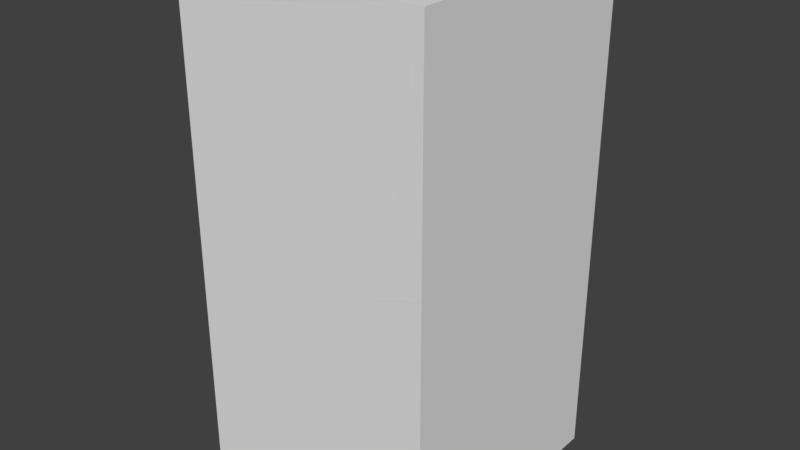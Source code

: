 # Source: Mattone.blend  (saved by Blender 2.79.0; exported with 4.5.12 LTS)
import bpy
from mathutils import Matrix  # noqa: F401  (used for matrix-valued properties, if any)

bpy.ops.wm.read_factory_settings(use_empty=True)
scene = bpy.context.scene
scene.name = 'Scene'

# ---- collections
col_collection_1 = bpy.data.collections.new('Collection 1'); scene.collection.children.link(col_collection_1)

# ---- materials (node trees are filled in below, after node groups)
mat_material = bpy.data.materials.new('Material')
mat_material.alpha_threshold = 0.0
mat_material.use_transparent_shadow = False
mat_material.roughness = 0.5
mat_material.line_color = (0.0, 0.0, 0.0, 1.0)
mat_cube_inner = bpy.data.materials.new('Cube_Inner')
mat_cube_inner.alpha_threshold = 0.0
mat_cube_inner.use_transparent_shadow = False
mat_cube_inner.roughness = 0.5

# ---- material node trees

# ---- world
world_world = bpy.data.worlds.new('World'); scene.world = world_world
world_world.color = (0.05088, 0.05088, 0.05088)
world_world.use_sun_shadow = False
world_world.sun_shadow_jitter_overblur = 0.0
world_world.cycles.sampling_method = 'MANUAL'

# ---- meshes
me_cube_shard_014 = bpy.data.meshes.new('Cube_shard.014')
me_cube_shard_014.from_pydata([(0.5978, 0.2637, -0.2906), (0.6261, 0.03015, 0.2263), (0.6391, -0.6253, 0.141), (0.6204, -0.6253, -0.2906), (0.5094, 0.4041, -0.2906), (0.5757, 0.07559, 0.3208), (0.4694, -0.6253, 0.4446), (-0.4847, 0.869, 0.1859), (0.5486, 0.072, 0.3689), (-0.4847, 1.089, -0.2906), (0.4693, -0.6253, 0.4449), (-0.4847, -0.6253, 0.3632), (-0.4847, -0.6253, -0.2906)], [], [(0, 1, 2, 3), (4, 5, 1, 0), (2, 1, 6), (7, 8, 5, 4, 9), (6, 1, 5, 8, 10), (10, 8, 7, 11), (3, 12, 9, 4, 0), (11, 12, 3, 2, 6, 10), (12, 11, 7, 9)])
me_cube_shard_014.polygons.foreach_set('material_index', [1, 1, 1, 1, 1, 1, 0, 0, 0])
_uv = me_cube_shard_014.uv_layers.new(name='UVMap')
_uv.uv.foreach_set('vector', [0.0001373, 0.1572, 0.07111, 0.0, 0.2703, 0.02571, 0.2703, 0.1569, 0.5666, 0.1579, 0.5666, 0.3696, 0.5357, 0.3524, 0.5215, 0.1805, 0.7346, 0.1058, 0.5353, 0.08124, 0.7346, 0.0001239, 0.5176, 0.596, 0.5176, 0.9962, 0.5012, 1.0, 0.3156, 0.8981, 0.3701, 0.5354, 0.7346, 0.0001239, 0.5353, 0.08124, 0.5215, 0.04872, 0.5226, 0.03194, 0.7346, 4.577e-05, 0.8163, 0.4603, 0.7921, 0.2472, 1.107, 0.0002391, 1.107, 0.4573, 0.0, 0.0, 0.0, 0.0, 0.0, 0.0, 0.0, 0.0, 0.0, 0.0, 0.0, 0.0, 0.0, 0.0, 0.0, 0.0, 0.0, 0.0, 0.0, 0.0, 0.0, 0.0, 0.0, 0.0, 0.0, 0.0, 0.0, 0.0, 0.0, 0.0])
me_cube_shard_014.materials.append(mat_material)
me_cube_shard_014.materials.append(mat_cube_inner)
me_cube_shard_014.use_remesh_preserve_volume = False
me_cube_shard_014.use_remesh_preserve_attributes = False
me_cube_shard_014.use_mirror_vertex_groups = False
me_cube_shard_014.update()
me_cube_shard_013 = bpy.data.meshes.new('Cube_shard.013')
me_cube_shard_013.from_pydata([(0.5935, -0.5176, -0.3789), (0.4673, -0.5878, -0.4065), (0.2476, -0.4866, -0.5449), (0.1663, 0.2479, -0.8783), (0.5935, 0.2479, -0.6888), (0.3048, -0.3258, 0.689), (0.4654, -0.588, -0.4042), (0.5935, -0.1848, 0.689), (0.1294, -0.4784, -0.473), (-0.9701, 0.006667, -0.0193), (-1.225, 0.2479, 0.01834), (0.2817, -0.3174, 0.689), (-0.4216, 0.2479, 0.689), (0.5935, 0.2479, 0.689)], [], [(0, 1, 2, 3, 4), (5, 6, 1, 0, 7), (6, 8, 2, 1), (3, 2, 8, 9, 10), (11, 9, 8, 6, 5), (9, 11, 12, 10), (13, 12, 11, 5, 7), (4, 13, 7, 0), (13, 4, 3, 10, 12)])
me_cube_shard_013.polygons.foreach_set('material_index', [1, 1, 1, 1, 1, 1, 0, 0, 0])
_uv = me_cube_shard_013.uv_layers.new(name='UVMap')
_uv.uv.foreach_set('vector', [0.1407, 0.2734, 0.09913, 0.29, 0.02679, 0.2457, 3.645e-05, 0.0003343, 0.1407, 0.02198, 0.783, 0.8857, 0.4374, 0.8768, 0.4366, 0.8762, 0.4454, 0.8323, 0.783, 0.7878, 0.02951, 0.9022, 0.02951, 1.012, 0.0, 0.9816, 0.02868, 0.9018, 0.9668, 0.5042, 0.7223, 0.47, 0.7251, 0.4279, 0.8865, 0.07176, 0.9668, 0.0002964, 1.175, 1.135, 0.746, 1.004, 1.073, 0.7894, 1.183, 0.7875, 1.183, 1.133, 0.6021, 0.6312, 0.6021, 1.08, 0.4371, 0.8604, 0.5266, 0.5546, 0.0, 0.0, 0.0, 0.0, 0.0, 0.0, 0.0, 0.0, 0.0, 0.0, 0.0, 0.0, 0.0, 0.0, 0.0, 0.0, 0.0, 0.0, 0.0, 0.0, 0.0, 0.0, 0.0, 0.0, 0.0, 0.0, 0.0, 0.0])
me_cube_shard_013.materials.append(mat_material)
me_cube_shard_013.materials.append(mat_cube_inner)
me_cube_shard_013.use_remesh_preserve_volume = False
me_cube_shard_013.use_remesh_preserve_attributes = False
me_cube_shard_013.use_mirror_vertex_groups = False
me_cube_shard_013.update()
me_cube_shard_012 = bpy.data.meshes.new('Cube_shard.012')
me_cube_shard_012.from_pydata([(0.3278, -0.5488, 0.07706), (-0.5613, -0.5128, 0.05543), (-0.5896, -0.2793, -0.4614), (0.3278, -0.3063, -0.4614), (0.3278, -0.2338, 0.7715), (-0.06356, -0.1984, 0.8052), (-0.6117, -0.4674, 0.1499), (-0.6781, -0.1389, -0.4614), (0.3278, 0.1959, 0.7024), (0.01559, -0.07669, 0.7776), (-0.1059, 0.6061, -0.4614), (0.3278, 0.8317, -0.3198), (0.206, 0.8317, -0.4614), (0.3278, 0.8317, -0.4614)], [], [(0, 1, 2, 3), (4, 5, 6, 1, 0), (2, 1, 6, 7), (8, 9, 5, 4), (7, 6, 5, 9, 10), (9, 8, 11, 12, 10), (13, 3, 2, 7, 10, 12), (11, 13, 12), (13, 11, 8, 4, 0, 3)])
me_cube_shard_012.polygons.foreach_set('material_index', [1, 1, 1, 1, 1, 1, 0, 0, 0])
_uv = me_cube_shard_012.uv_layers.new(name='UVMap')
_uv.uv.foreach_set('vector', [8.902e-06, 0.3084, 0.007919, 0.01173, 0.1969, 2.266e-05, 0.1969, 0.306, 1.154, 0.2558, 1.023, 0.2709, 0.8402, 0.03494, 0.857, 0.0, 1.154, 0.00162, 0.3139, 0.7446, 0.3294, 0.5559, 0.3633, 0.537, 0.3633, 0.7694, 0.7741, 0.4538, 0.6695, 0.3601, 0.643, 0.3186, 0.7741, 0.3087, 5.434e-06, 0.9325, 0.003328, 0.7002, 0.2534, 0.537, 0.2957, 0.5623, 0.2957, 1.036, 0.8522, 1.0, 0.7237, 0.9433, 0.6834, 0.5441, 0.7268, 0.4994, 0.8522, 0.5267, 0.0, 0.0, 0.0, 0.0, 0.0, 0.0, 0.0, 0.0, 0.0, 0.0, 0.0, 0.0, 0.0, 0.0, 0.0, 0.0, 0.0, 0.0, 0.0, 0.0, 0.0, 0.0, 0.0, 0.0, 0.0, 0.0, 0.0, 0.0, 0.0, 0.0])
me_cube_shard_012.materials.append(mat_material)
me_cube_shard_012.materials.append(mat_cube_inner)
me_cube_shard_012.use_remesh_preserve_volume = False
me_cube_shard_012.use_remesh_preserve_attributes = False
me_cube_shard_012.use_mirror_vertex_groups = False
me_cube_shard_012.update()
me_cube_shard_011 = bpy.data.meshes.new('Cube_shard.011')
me_cube_shard_011.from_pydata([(0.8041, 0.274, -0.07137), (0.6358, 0.3005, 0.5844), (0.7317, -0.3264, 0.5844), (0.9691, -0.3264, -0.3633), (-0.6358, 0.6642, -0.3072), (-0.6358, -0.3264, -0.8758), (-0.6358, 0.6596, -0.1423), (0.635, 0.3007, 0.5844), (-0.6358, 0.1969, 0.5844), (-0.6358, -0.3264, 0.5844)], [], [(0, 1, 2, 3), (4, 0, 3, 5), (1, 0, 4, 6, 7), (7, 6, 8), (8, 9, 2, 1, 7), (5, 9, 8, 6, 4), (2, 9, 5, 3)])
me_cube_shard_011.polygons.foreach_set('material_index', [1, 1, 1, 1, 0, 0, 0])
_uv = me_cube_shard_011.uv_layers.new(name='UVMap')
_uv.uv.foreach_set('vector', [0.007546, 0.1909, 4.332e-06, 0.0002862, 0.1785, 0.00685, 0.1785, 0.282, 8.7e-05, 0.878, 0.1253, 0.4716, 0.318, 0.4523, 0.318, 0.9267, 0.4118, 0.493, 0.6017, 0.4748, 0.6017, 0.9001, 0.5559, 0.8925, 0.4118, 0.4933, 0.7711, 0.7019, 1.13, 0.475, 1.13, 0.7175, 0.0, 0.0, 0.0, 0.0, 0.0, 0.0, 0.0, 0.0, 0.0, 0.0, 0.0, 0.0, 0.0, 0.0, 0.0, 0.0, 0.0, 0.0, 0.0, 0.0, 0.0, 0.0, 0.0, 0.0, 0.0, 0.0, 0.0, 0.0])
me_cube_shard_011.materials.append(mat_material)
me_cube_shard_011.materials.append(mat_cube_inner)
me_cube_shard_011.use_remesh_preserve_volume = False
me_cube_shard_011.use_remesh_preserve_attributes = False
me_cube_shard_011.use_mirror_vertex_groups = False
me_cube_shard_011.update()
me_cube_shard_010 = bpy.data.meshes.new('Cube_shard.010')
me_cube_shard_010.from_pydata([(-0.5109, 0.01207, 0.5251), (-0.3426, -0.01442, -0.1307), (-0.1776, -0.6148, -0.4225), (-0.415, -0.6148, 0.5251), (-0.07124, 0.8115, 0.5251), (0.08939, 0.5493, -0.568), (0.09133, 0.5495, -0.5704), (0.2175, 0.07207, -0.7964), (0.2175, -0.6148, -0.9016), (0.2175, 0.6197, -0.5428), (0.2175, 0.9525, 0.5251), (0.2175, -0.6148, 0.5251)], [], [(0, 1, 2, 3), (4, 5, 1, 0), (5, 6, 7, 8, 2, 1), (9, 6, 5, 4, 10), (7, 6, 9), (3, 11, 10, 4, 0), (8, 11, 3, 2), (10, 11, 8, 7, 9)])
me_cube_shard_010.polygons.foreach_set('material_index', [1, 1, 1, 1, 1, 0, 0, 0])
_uv = me_cube_shard_010.uv_layers.new(name='UVMap')
_uv.uv.foreach_set('vector', [0.4939, 0.3459, 0.5031, 0.1119, 0.7129, 0.0001861, 0.7129, 0.3378, 0.625, 0.5426, 0.625, 0.9351, 0.3636, 0.8134, 0.3125, 0.5849, 1.025, 0.0, 1.026, 0.0004206, 1.026, 0.1881, 0.9386, 0.4119, 0.749, 0.3113, 0.746, 0.07365, 0.602, 0.6029, 0.5921, 0.553, 0.593, 0.5524, 0.9853, 0.5423, 0.9853, 0.6534, 0.7897, 0.7027, 0.746, 0.5201, 0.7897, 0.4941, 0.0, 0.0, 0.0, 0.0, 0.0, 0.0, 0.0, 0.0, 0.0, 0.0, 0.0, 0.0, 0.0, 0.0, 0.0, 0.0, 0.0, 0.0, 0.0, 0.0, 0.0, 0.0, 0.0, 0.0, 0.0, 0.0, 0.0, 0.0])
me_cube_shard_010.materials.append(mat_material)
me_cube_shard_010.materials.append(mat_cube_inner)
me_cube_shard_010.use_remesh_preserve_volume = False
me_cube_shard_010.use_remesh_preserve_attributes = False
me_cube_shard_010.use_mirror_vertex_groups = False
me_cube_shard_010.update()
me_cube_shard_009 = bpy.data.meshes.new('Cube_shard.009')
me_cube_shard_009.from_pydata([(0.9529, 0.4869, 0.09626), (1.034, -0.2475, 0.4296), (0.4474, -0.7454, -0.4996), (0.3653, -0.4152, -0.7315), (0.412, -0.1193, -0.7228), (0.5469, 0.4869, -0.6344), (-0.4385, 0.4869, 0.9929), (-0.1835, 0.2457, 0.9553), (0.9159, -0.2394, 0.5015), (-0.6199, -0.7816, -0.1136), (-0.6199, -0.4375, 0.7085), (-0.6199, 0.3177, -0.9771), (-0.2977, 0.4869, -0.9004), (-0.6199, 0.4869, -0.9786), (-0.6199, 0.4869, 0.9827), (-0.6199, -0.1621, 0.8427)], [], [(0, 1, 2, 3, 4, 5), (6, 7, 8, 1, 0), (9, 2, 1, 8, 10), (11, 3, 2, 9), (12, 4, 3, 11, 13), (5, 4, 12), (7, 6, 14, 15), (10, 8, 7, 15), (14, 13, 11, 9, 10, 15), (13, 14, 6, 0, 5, 12)])
me_cube_shard_009.polygons.foreach_set('material_index', [1, 1, 1, 1, 1, 1, 1, 1, 0, 0])
_uv = me_cube_shard_009.uv_layers.new(name='UVMap')
_uv.uv.foreach_set('vector', [0.0802, 2.125e-06, 0.2668, 0.001562, 0.2668, 0.2793, 0.1739, 0.2983, 0.1144, 0.2634, 0.0001885, 0.175, 0.5471, 0.3811, 0.4864, 0.3271, 0.3643, 0.05772, 0.3623, 0.02588, 0.5471, 3.521e-05, 0.4226, 0.825, 0.3623, 0.5706, 0.6133, 0.4516, 0.6272, 0.4803, 0.6272, 0.84, 0.8813, 1.072, 0.6468, 0.9042, 0.6272, 0.8114, 0.8813, 0.75, 2.408e-05, 0.7032, 0.01462, 0.485, 0.07625, 0.454, 0.07625, 0.7423, 0.0447, 0.7651, 0.9796, 0.2041, 0.8397, 0.1684, 0.9796, 0.0002774, 0.8776, 0.8901, 0.7964, 0.8869, 0.7677, 0.8564, 0.8776, 0.7502, 0.4147, 0.4542, 0.4147, 0.8139, 0.2543, 0.5654, 0.3442, 0.4582, 0.0, 0.0, 0.0, 0.0, 0.0, 0.0, 0.0, 0.0, 0.0, 0.0, 0.0, 0.0, 0.0, 0.0, 0.0, 0.0, 0.0, 0.0, 0.0, 0.0, 0.0, 0.0, 0.0, 0.0])
me_cube_shard_009.materials.append(mat_material)
me_cube_shard_009.materials.append(mat_cube_inner)
me_cube_shard_009.use_remesh_preserve_volume = False
me_cube_shard_009.use_remesh_preserve_attributes = False
me_cube_shard_009.use_mirror_vertex_groups = False
me_cube_shard_009.update()
me_cube_shard_008 = bpy.data.meshes.new('Cube_shard.008')
me_cube_shard_008.from_pydata([(-0.5732, -0.3447, -0.4952), (0.6964, -0.7036, 0.2316), (-0.5732, -0.8073, 0.2316), (-0.5732, -0.3447, -0.4952), (0.6976, -0.7035, 0.2316), (-0.5732, 0.02035, -0.5893), (-0.1369, 0.4282, -0.4767), (1.115, 0.1041, 0.2316), (-0.3919, 0.6694, -0.4391), (-0.5732, 0.6694, -0.4493), (0.4117, 0.6694, 0.2316), (-0.5732, 0.6694, 0.2316)], [], [(0, 1, 2), (1, 0, 3, 4), (5, 6, 7, 4, 3), (8, 6, 5, 9), (6, 8, 10, 7), (10, 11, 2, 1, 4, 7), (9, 11, 10, 8), (2, 11, 9, 5, 3, 0)])
me_cube_shard_008.polygons.foreach_set('material_index', [1, 1, 1, 1, 1, 0, 0, 0])
_uv = me_cube_shard_008.uv_layers.new(name='UVMap')
_uv.uv.foreach_set('vector', [0.9476, 0.2757, 0.5409, 0.01818, 0.9476, 0.0003928, 0.5409, 0.01818, 0.9476, 0.2757, 0.9476, 0.2757, 0.5406, 0.0182, 0.1732, 1.048, 0.009114, 0.9441, 1.285e-05, 0.4731, 0.286, 0.5241, 0.286, 1.006, 0.303, 0.792, 0.4157, 0.7874, 0.4157, 0.9817, 0.2632, 0.8342, 0.714, 1.048, 0.6348, 1.128, 0.5408, 0.807, 0.714, 0.5765, 0.0, 0.0, 0.0, 0.0, 0.0, 0.0, 0.0, 0.0, 0.0, 0.0, 0.0, 0.0, 0.0, 0.0, 0.0, 0.0, 0.0, 0.0, 0.0, 0.0, 0.0, 0.0, 0.0, 0.0, 0.0, 0.0, 0.0, 0.0, 0.0, 0.0, 0.0, 0.0])
me_cube_shard_008.materials.append(mat_material)
me_cube_shard_008.materials.append(mat_cube_inner)
me_cube_shard_008.use_remesh_preserve_volume = False
me_cube_shard_008.use_remesh_preserve_attributes = False
me_cube_shard_008.use_mirror_vertex_groups = False
me_cube_shard_008.update()
me_cube_shard_007 = bpy.data.meshes.new('Cube_shard.007')
me_cube_shard_007.from_pydata([(-0.7092, -0.1273, -0.3739), (-0.4848, -0.3703, -0.5176), (-0.4619, -0.7071, -0.1644), (-0.6271, -0.4576, -0.142), (-0.5275, 0.7747, -0.2767), (-0.6624, 0.1686, -0.3651), (-0.04031, 0.04026, 0.7873), (-0.1216, 0.7747, 0.4539), (-0.08572, -0.2554, -0.7122), (-0.006574, -0.1336, -0.7397), (0.3057, -1.199, 0.2181), (0.3057, -0.2907, -0.7458), (0.3057, -0.5384, 0.6997), (0.1794, -0.06092, 0.9257), (0.3057, 0.139, -0.815), (0.3057, 0.7747, -0.6576), (0.3057, 0.009304, 0.9533), (0.3057, 0.7747, 0.6434)], [], [(0, 1, 2, 3), (4, 5, 0, 3, 6, 7), (8, 1, 0, 5, 9), (10, 2, 1, 8, 11), (12, 13, 6, 3, 2, 10), (14, 9, 5, 4, 15), (6, 13, 16, 17, 7), (11, 8, 9, 14), (16, 13, 12), (15, 17, 16, 12, 10, 11, 14), (17, 15, 4, 7)])
me_cube_shard_007.polygons.foreach_set('material_index', [1, 1, 1, 1, 1, 1, 1, 1, 1, 0, 0])
_uv = me_cube_shard_007.uv_layers.new(name='UVMap')
_uv.uv.foreach_set('vector', [0.0, 0.0, 0.09944, 0.02087, 0.09944, 0.1586, 0.02856, 0.1125, 0.4875, 0.4847, 0.6273, 0.3765, 0.7001, 0.3338, 0.8138, 0.357, 0.8138, 0.697, 0.5854, 0.6989, 0.9444, 0.9193, 0.8675, 0.8154, 0.9034, 0.7204, 0.9851, 0.6989, 0.9851, 0.9281, 0.9744, 1.072, 0.7564, 0.8986, 0.7499, 0.7611, 0.8632, 0.699, 0.9744, 0.6989, 0.7177, 0.000559, 0.8639, 0.0458, 0.8639, 0.1243, 0.5962, 0.3338, 0.5357, 0.2748, 0.4873, 0.0003578, 0.07874, 0.8624, 0.0, 0.7735, 0.08728, 0.5615, 0.2624, 0.5858, 0.2624, 0.8439, 0.8887, 0.04107, 0.9557, 0.0, 0.9941, 0.01543, 0.9941, 0.2481, 0.864, 0.2682, 0.9364, 0.3341, 0.9364, 0.4453, 0.8997, 0.4255, 0.8141, 0.3433, 0.8995, 0.3298, 0.8639, 0.3086, 0.8995, 0.1597, 0.0, 0.0, 0.0, 0.0, 0.0, 0.0, 0.0, 0.0, 0.0, 0.0, 0.0, 0.0, 0.0, 0.0, 0.0, 0.0, 0.0, 0.0, 0.0, 0.0, 0.0, 0.0])
me_cube_shard_007.materials.append(mat_material)
me_cube_shard_007.materials.append(mat_cube_inner)
me_cube_shard_007.use_remesh_preserve_volume = False
me_cube_shard_007.use_remesh_preserve_attributes = False
me_cube_shard_007.use_mirror_vertex_groups = False
me_cube_shard_007.update()
me_cube_shard_006 = bpy.data.meshes.new('Cube_shard.006')
me_cube_shard_006.from_pydata([(0.514, -0.6519, -0.6029), (0.5933, 0.04546, -0.6789), (0.7695, 0.2031, 0.1228), (0.7924, -0.1337, 0.476), (0.7407, -0.6519, 0.5702), (-0.44, 0.8425, -0.8619), (-0.44, -0.6519, -0.6846), (-0.44, 1.179, 0.021), (0.5451, 0.446, 0.2665), (0.6272, 0.1158, 0.4984), (-0.44, 0.07954, 0.8845), (-0.44, -0.6519, 0.9915)], [], [(0, 1, 2, 3, 4), (5, 1, 0, 6), (7, 8, 2, 1, 5), (8, 9, 3, 2), (4, 3, 9, 10, 11), (10, 9, 8, 7), (11, 6, 0, 4), (6, 11, 10, 7, 5)])
me_cube_shard_006.polygons.foreach_set('material_index', [1, 1, 1, 1, 1, 1, 0, 0])
_uv = me_cube_shard_006.uv_layers.new(name='UVMap')
_uv.uv.foreach_set('vector', [0.2997, 0.02562, 0.2997, 0.2033, 0.09054, 0.2258, 0.009674, 0.1331, 1.864e-05, 0.0002565, 0.6802, 0.8036, 0.4191, 0.5989, 0.4392, 0.4223, 0.6802, 0.4247, 0.6942, 0.8129, 0.6751, 0.4983, 0.7244, 0.4221, 0.9312, 0.4609, 0.9312, 0.7926, 0.0, 0.6285, 0.02551, 0.5281, 0.08884, 0.4869, 0.08884, 0.6099, 0.9117, 0.3159, 0.78, 0.3361, 0.7166, 0.295, 0.7258, 0.009331, 0.9117, 0.0002797, 0.953, 1.126, 0.6751, 1.059, 0.6965, 0.9576, 0.953, 0.7744, 0.0, 0.0, 0.0, 0.0, 0.0, 0.0, 0.0, 0.0, 0.0, 0.0, 0.0, 0.0, 0.0, 0.0, 0.0, 0.0, 0.0, 0.0])
me_cube_shard_006.materials.append(mat_material)
me_cube_shard_006.materials.append(mat_cube_inner)
me_cube_shard_006.use_remesh_preserve_volume = False
me_cube_shard_006.use_remesh_preserve_attributes = False
me_cube_shard_006.use_mirror_vertex_groups = False
me_cube_shard_006.update()
me_cube_shard_005 = bpy.data.meshes.new('Cube_shard.005')
me_cube_shard_005.from_pydata([(-0.4317, -0.3423, -0.7486), (-0.4446, 0.3132, -0.6633), (0.4445, 0.2772, -0.6417), (0.4445, -0.3423, -0.7227), (-0.6013, -0.3423, -0.445), (-0.495, 0.3586, -0.5689), (0.05316, 0.6276, 0.08642), (0.4445, 0.5922, 0.05277), (-0.6014, -0.3423, -0.4447), (-0.5221, 0.355, -0.5207), (-0.3459, 0.5126, 0.281), (-0.3231, 0.1758, 0.6342), (0.4445, -0.3163, 1.017), (-0.3747, -0.3423, 0.7284), (0.4445, -0.3423, 1.022)], [], [(0, 1, 2, 3), (4, 1, 0), (2, 1, 5, 6, 7), (5, 1, 4, 8, 9), (9, 10, 6, 5), (7, 6, 10, 11, 12), (13, 11, 10, 9, 8), (11, 13, 14, 12), (14, 3, 2, 7, 12), (3, 14, 13, 8, 4, 0)])
me_cube_shard_005.polygons.foreach_set('material_index', [1, 1, 1, 1, 1, 1, 1, 1, 0, 0])
_uv = me_cube_shard_005.uv_layers.new(name='UVMap')
_uv.uv.foreach_set('vector', [0.1997, 0.2659, 0.0, 0.269, 0.01095, 0.0003024, 0.1997, 0.001027, 1.052, 0.1051, 0.8536, 0.02444, 1.052, 3.725e-05, 0.2842, 0.7793, 0.01524, 0.7808, 0.0, 0.7491, 0.1658, 0.5352, 0.2842, 0.5489, 0.8399, 0.05678, 0.8536, 0.02444, 1.052, 0.1051, 1.052, 0.1052, 0.841, 0.07348, 0.6858, 0.5719, 0.9344, 0.5274, 0.9344, 0.666, 0.6761, 0.5855, 0.8396, 0.4004, 0.7204, 0.4003, 0.5989, 0.3337, 0.6059, 0.1863, 0.8396, 0.0002426, 0.599, 0.6711, 0.6105, 0.5116, 0.7076, 0.4004, 0.9587, 0.4274, 0.9587, 0.6406, 0.0, 0.7858, 0.1598, 0.7808, 0.1598, 1.044, 0.1518, 1.043, 0.0, 0.0, 0.0, 0.0, 0.0, 0.0, 0.0, 0.0, 0.0, 0.0, 0.0, 0.0, 0.0, 0.0, 0.0, 0.0, 0.0, 0.0, 0.0, 0.0, 0.0, 0.0])
me_cube_shard_005.materials.append(mat_material)
me_cube_shard_005.materials.append(mat_cube_inner)
me_cube_shard_005.use_remesh_preserve_volume = False
me_cube_shard_005.use_remesh_preserve_attributes = False
me_cube_shard_005.use_mirror_vertex_groups = False
me_cube_shard_005.update()
me_cube_shard_004 = bpy.data.meshes.new('Cube_shard.004')
me_cube_shard_004.from_pydata([(-0.7922, -0.004771, -0.227), (0.2412, -0.8018, -0.04392), (0.4174, -0.6442, 0.7578), (0.193, -0.4013, 0.9015), (-0.7922, 0.3316, 0.656), (-0.7922, 0.2156, -0.7034), (0.2019, -0.4697, -0.7034), (0.2683, -0.7982, -0.09208), (0.8165, -0.5293, 0.5632), (0.8956, -0.4075, 0.5356), (0.2397, -0.1054, 0.9102), (-0.4699, 0.5008, 0.7327), (-0.7922, 0.5008, 0.6545), (0.7742, 0.2753, -0.7034), (0.467, 0.5008, -0.7034), (-0.7922, 0.5008, -0.7034)], [], [(0, 1, 2, 3, 4), (1, 0, 5, 6, 7), (8, 2, 1, 7), (2, 8, 9, 10, 3), (10, 11, 12, 4, 3), (13, 9, 8, 7, 6), (10, 9, 13, 14, 11), (5, 15, 14, 13, 6), (12, 15, 5, 0, 4), (14, 15, 12, 11)])
me_cube_shard_004.polygons.foreach_set('material_index', [1, 1, 1, 1, 1, 1, 1, 0, 0, 0])
_uv = me_cube_shard_004.uv_layers.new(name='UVMap')
_uv.uv.foreach_set('vector', [0.2471, 0.01994, 0.2471, 0.3401, 0.04752, 0.3775, 0.0, 0.3039, 0.0184, 0.0003084, 0.744, 0.6726, 0.744, 0.9927, 0.626, 1.041, 0.5824, 0.7511, 0.7308, 0.6696, 0.5428, 0.6835, 0.5428, 0.7949, 0.343, 0.7591, 0.3351, 0.7482, 0.3351, 0.09715, 0.4014, 0.007598, 0.4364, 0.0, 0.4364, 0.1976, 0.366, 0.1791, 0.3505, 0.6019, 0.3351, 0.3716, 0.3822, 0.3063, 0.4155, 0.3304, 0.4155, 0.6346, 0.4461, 0.4579, 0.4461, 0.8028, 0.4153, 0.8212, 0.2331, 0.7024, 0.2307, 0.533, 0.7955, 0.3994, 0.6841, 0.2362, 0.9357, 0.0001905, 1.019, 0.04096, 1.019, 0.4575, 0.0, 0.0, 0.0, 0.0, 0.0, 0.0, 0.0, 0.0, 0.0, 0.0, 0.0, 0.0, 0.0, 0.0, 0.0, 0.0, 0.0, 0.0, 0.0, 0.0, 0.0, 0.0, 0.0, 0.0, 0.0, 0.0, 0.0, 0.0])
me_cube_shard_004.materials.append(mat_material)
me_cube_shard_004.materials.append(mat_cube_inner)
me_cube_shard_004.use_remesh_preserve_volume = False
me_cube_shard_004.use_remesh_preserve_attributes = False
me_cube_shard_004.use_mirror_vertex_groups = False
me_cube_shard_004.update()
me_cube_shard_003 = bpy.data.meshes.new('Cube_shard.003')
me_cube_shard_003.from_pydata([(-0.4283, -0.4033, 0.2088), (-0.4413, 0.2522, 0.2941), (-0.4695, 0.4857, -0.2228), (-0.447, -0.4033, -0.2228), (0.4479, 0.2162, 0.3157), (0.4479, -0.4033, 0.2347), (0.4479, 0.4587, -0.2228), (0.4479, -0.4033, -0.2228)], [], [(0, 1, 2, 3), (4, 1, 0, 5), (1, 4, 6, 2), (6, 7, 3, 2), (5, 7, 6, 4), (7, 5, 0, 3)])
me_cube_shard_003.polygons.foreach_set('material_index', [1, 1, 1, 0, 0, 0])
_uv = me_cube_shard_003.uv_layers.new(name='UVMap')
_uv.uv.foreach_set('vector', [0.3911, 0.5822, 0.1029, 0.6194, 0.0001987, 0.3919, 0.3911, 0.3923, 0.4197, 1.189, 0.4038, 0.7985, 0.6943, 0.8031, 0.6943, 1.188, 0.01044, 1.02, 1.174e-05, 0.6291, 0.2596, 0.6322, 0.2596, 1.036, 0.0, 0.0, 0.0, 0.0, 0.0, 0.0, 0.0, 0.0, 0.0, 0.0, 0.0, 0.0, 0.0, 0.0, 0.0, 0.0, 0.0, 0.0, 0.0, 0.0, 0.0, 0.0, 0.0, 0.0])
me_cube_shard_003.materials.append(mat_material)
me_cube_shard_003.materials.append(mat_cube_inner)
me_cube_shard_003.use_remesh_preserve_volume = False
me_cube_shard_003.use_remesh_preserve_attributes = False
me_cube_shard_003.use_mirror_vertex_groups = False
me_cube_shard_003.update()
me_cube_shard_002 = bpy.data.meshes.new('Cube_shard.002')
me_cube_shard_002.from_pydata([(-1.058, 0.2252, 0.4844), (-0.3479, -0.381, 0.6619), (-0.2131, 0.2252, 0.7503), (0.1865, -0.0003834, -0.9517), (0.3079, -0.6832, 0.2874), (-0.1207, 0.2252, -0.9517), (0.6201, -0.4106, 0.2121), (0.6201, 0.2252, 0.3695), (0.4983, 0.2252, -0.9517), (0.6201, 0.2252, -0.8101)], [], [(0, 1, 2), (3, 4, 1, 0, 5), (4, 6, 7, 2, 1), (4, 3, 8, 9, 6), (5, 8, 3), (7, 9, 8, 5, 0, 2), (9, 7, 6)])
me_cube_shard_002.polygons.foreach_set('material_index', [1, 1, 1, 1, 0, 0, 0])
_uv = me_cube_shard_002.uv_layers.new(name='UVMap')
_uv.uv.foreach_set('vector', [0.1881, 0.2741, 0.0, 0.04811, 0.1881, 7.927e-05, 0.7366, 0.5827, 0.416, 0.2821, 0.5579, 0.07411, 0.8425, 0.0001221, 0.8425, 0.5308, 0.416, 0.6809, 0.5025, 0.5833, 0.7042, 0.6035, 0.7042, 0.8871, 0.5119, 0.9137, 0.1571, 0.6358, 0.1571, 1.075, 0.04067, 1.101, 0.0003897, 1.059, 0.03779, 0.6885, 0.0, 0.0, 0.0, 0.0, 0.0, 0.0, 0.0, 0.0, 0.0, 0.0, 0.0, 0.0, 0.0, 0.0, 0.0, 0.0, 0.0, 0.0, 0.0, 0.0, 0.0, 0.0, 0.0, 0.0])
me_cube_shard_002.materials.append(mat_material)
me_cube_shard_002.materials.append(mat_cube_inner)
me_cube_shard_002.use_remesh_preserve_volume = False
me_cube_shard_002.use_remesh_preserve_attributes = False
me_cube_shard_002.use_mirror_vertex_groups = False
me_cube_shard_002.update()
me_cube_shard_001 = bpy.data.meshes.new('Cube_shard.001')
me_cube_shard_001.from_pydata([(0.6866, 0.2779, 0.6094), (0.8472, 0.01564, -0.4838), (0.5112, 0.1252, -0.5526), (-0.5883, 0.6103, -0.0989), (0.6636, 0.2862, 0.6094), (0.2469, -0.5216, 0.6094), (0.4152, -0.5481, -0.04639), (-1.025, -0.07289, -0.3457), (-1.025, -0.1579, -0.2822), (-1.025, 0.2025, -0.2115), (-1.025, -0.1625, -0.1173), (0.2462, -0.5214, 0.6094)], [], [(0, 1, 2, 3, 4), (5, 6, 1, 0), (7, 2, 1, 6, 8), (9, 3, 2, 7), (3, 9, 10, 11, 4), (8, 6, 5, 11, 10), (0, 4, 11, 5), (10, 9, 7, 8)])
me_cube_shard_001.polygons.foreach_set('material_index', [1, 1, 1, 1, 1, 1, 0, 0])
_uv = me_cube_shard_001.uv_layers.new(name='UVMap')
_uv.uv.foreach_set('vector', [0.4329, 0.00175, 0.4329, 0.3445, 0.3242, 0.3425, 0.0, 0.1299, 0.4256, 0.0001832, 0.703, 0.3058, 0.7477, 0.1062, 0.9759, 0.0, 0.9759, 0.3427, 0.6535, 1.069, 0.4329, 0.6523, 0.4395, 0.5439, 0.6841, 0.6036, 0.6841, 1.059, 0.8236, 1.01, 0.7058, 0.8696, 0.9159, 0.5439, 0.9159, 1.015, 0.4415, 0.09833, 0.5965, 0.0002249, 0.703, 0.04015, 0.703, 0.4951, 0.4329, 0.5432, 0.5147, 0.3448, 0.5147, 0.8006, 0.3111, 0.781, 0.3111, 0.7808, 0.4656, 0.3529, 0.0, 0.0, 0.0, 0.0, 0.0, 0.0, 0.0, 0.0, 0.0, 0.0, 0.0, 0.0, 0.0, 0.0, 0.0, 0.0])
me_cube_shard_001.materials.append(mat_material)
me_cube_shard_001.materials.append(mat_cube_inner)
me_cube_shard_001.use_remesh_preserve_volume = False
me_cube_shard_001.use_remesh_preserve_attributes = False
me_cube_shard_001.use_mirror_vertex_groups = False
me_cube_shard_001.update()
me_cube_shard = bpy.data.meshes.new('Cube_shard')
me_cube_shard.from_pydata([(1.001, -0.503, -0.3896), (0.2336, -0.01092, -0.7721), (0.06848, 0.2386, -0.7497), (0.6552, 0.7364, 0.1795), (0.875, 0.6353, 0.318), (1.001, 0.1578, 0.0919), (1.001, -0.5291, -0.384), (0.182, -0.5291, -0.6779), (-0.9988, -0.5291, -0.2566), (-0.9988, 0.2024, -0.3636), (-0.9988, 0.5465, 0.4584), (0.537, 0.7446, 0.2514), (0.873, 0.635, 0.3203), (0.441, 0.07131, 0.7577), (0.606, -0.5291, 0.4658), (1.001, -0.5291, -0.01323), (-0.9988, 0.4615, 0.5218), (-0.9988, -0.5291, -0.04671)], [], [(0, 1, 2, 3, 4, 5), (1, 0, 6, 7), (1, 7, 8, 9, 2), (10, 11, 3, 2, 9), (11, 12, 4, 3), (5, 4, 12, 13, 14, 15), (16, 13, 12, 11, 10), (14, 13, 16, 17), (15, 6, 0, 5), (6, 15, 14, 17, 8, 7), (8, 17, 16, 10, 9)])
me_cube_shard.polygons.foreach_set('material_index', [1, 1, 1, 1, 1, 1, 1, 1, 0, 0, 0])
_uv = me_cube_shard.uv_layers.new(name='UVMap')
_uv.uv.foreach_set('vector', [5.476e-05, 0.2897, 0.04205, 0.05131, 0.09459, 0.0, 0.3272, 0.182, 0.3272, 0.2502, 0.2002, 0.2895, 0.2037, 0.826, 0.3267, 0.6175, 0.3332, 0.617, 0.3332, 0.8301, 0.3433, 0.0, 0.4713, 0.01966, 0.4713, 0.3265, 0.2906, 0.3177, 0.2817, 0.03991, 0.5633, 0.2802, 0.5633, 0.6626, 0.5485, 0.6931, 0.2817, 0.5666, 0.3458, 0.2961, 0.02373, 0.4132, 0.02373, 0.5013, 0.02306, 0.5016, 0.0, 0.4374, 0.7146, 0.7288, 0.7146, 0.8617, 0.7139, 0.862, 0.5166, 0.8099, 0.5187, 0.6416, 0.6529, 0.5703, 0.8933, 0.008022, 0.8933, 0.3777, 0.695, 0.4261, 0.6896, 0.3382, 0.8685, 0.0002201, 0.2038, 0.6303, 0.2457, 0.4673, 0.6114, 0.4132, 0.6114, 0.6928, 0.0, 0.0, 0.0, 0.0, 0.0, 0.0, 0.0, 0.0, 0.0, 0.0, 0.0, 0.0, 0.0, 0.0, 0.0, 0.0, 0.0, 0.0, 0.0, 0.0, 0.0, 0.0, 0.0, 0.0, 0.0, 0.0, 0.0, 0.0, 0.0, 0.0])
me_cube_shard.materials.append(mat_material)
me_cube_shard.materials.append(mat_cube_inner)
me_cube_shard.use_remesh_preserve_volume = False
me_cube_shard.use_remesh_preserve_attributes = False
me_cube_shard.use_mirror_vertex_groups = False
me_cube_shard.update()

# ---- objects
ob_cube_shard_014 = bpy.data.objects.new('Cube_shard.014', me_cube_shard_014)
ob_cube_shard_013 = bpy.data.objects.new('Cube_shard.013', me_cube_shard_013)
ob_cube_shard_012 = bpy.data.objects.new('Cube_shard.012', me_cube_shard_012)
ob_cube_shard_011 = bpy.data.objects.new('Cube_shard.011', me_cube_shard_011)
ob_cube_shard_010 = bpy.data.objects.new('Cube_shard.010', me_cube_shard_010)
ob_cube_shard_009 = bpy.data.objects.new('Cube_shard.009', me_cube_shard_009)
ob_cube_shard_008 = bpy.data.objects.new('Cube_shard.008', me_cube_shard_008)
ob_cube_shard_007 = bpy.data.objects.new('Cube_shard.007', me_cube_shard_007)
ob_cube_shard_006 = bpy.data.objects.new('Cube_shard.006', me_cube_shard_006)
ob_cube_shard_005 = bpy.data.objects.new('Cube_shard.005', me_cube_shard_005)
ob_cube_shard_004 = bpy.data.objects.new('Cube_shard.004', me_cube_shard_004)
ob_cube_shard_003 = bpy.data.objects.new('Cube_shard.003', me_cube_shard_003)
ob_cube_shard_002 = bpy.data.objects.new('Cube_shard.002', me_cube_shard_002)
ob_cube_shard_001 = bpy.data.objects.new('Cube_shard.001', me_cube_shard_001)
ob_cube_shard = bpy.data.objects.new('Cube_shard', me_cube_shard)

# ---- transforms, parenting, visibility, modifiers, constraints
ob_cube_shard_014.location = (-0.4925, -0.2171, -1.623)
ob_cube_shard_014.lineart.crease_threshold = 0.0
ob_cube_shard_013.location = (0.4292, 0.9097, 1.397)
ob_cube_shard_013.lineart.crease_threshold = 0.0
ob_cube_shard_012.location = (0.695, 0.3259, -1.453)
ob_cube_shard_012.lineart.crease_threshold = 0.0
ob_cube_shard_011.location = (-0.3414, -0.5161, 1.502)
ob_cube_shard_011.lineart.crease_threshold = 0.0
ob_cube_shard_010.location = (0.8052, -0.2277, 1.561)
ob_cube_shard_010.lineart.crease_threshold = 0.0
ob_cube_shard_009.location = (-0.3573, 0.6706, 0.4224)
ob_cube_shard_009.lineart.crease_threshold = 0.0
ob_cube_shard_008.location = (-0.404, 0.4881, 1.854)
ob_cube_shard_008.lineart.crease_threshold = 0.0
ob_cube_shard_007.location = (0.7171, 0.3828, 0.06472)
ob_cube_shard_007.lineart.crease_threshold = 0.0
ob_cube_shard_006.location = (-0.5372, -0.1906, -0.5757)
ob_cube_shard_006.lineart.crease_threshold = 0.0
ob_cube_shard_005.location = (0.5783, -0.5001, -0.7339)
ob_cube_shard_005.lineart.crease_threshold = 0.0
ob_cube_shard_004.location = (-0.1851, 0.6567, -1.211)
ob_cube_shard_004.lineart.crease_threshold = 0.0
ob_cube_shard_003.location = (0.5749, -0.4391, -1.691)
ob_cube_shard_003.lineart.crease_threshold = 0.0
ob_cube_shard_002.location = (0.4026, 0.9324, -0.9624)
ob_cube_shard_002.lineart.crease_threshold = 0.0
ob_cube_shard_001.location = (0.04741, 0.306, 1.477)
ob_cube_shard_001.lineart.crease_threshold = 0.0
ob_cube_shard.location = (0.02159, -0.3134, 0.6725)
ob_cube_shard.lineart.crease_threshold = 0.0

# ---- collection membership
col_collection_1.objects.link(ob_cube_shard_014)
col_collection_1.objects.link(ob_cube_shard_013)
col_collection_1.objects.link(ob_cube_shard_012)
col_collection_1.objects.link(ob_cube_shard_011)
col_collection_1.objects.link(ob_cube_shard_010)
col_collection_1.objects.link(ob_cube_shard_009)
col_collection_1.objects.link(ob_cube_shard_008)
col_collection_1.objects.link(ob_cube_shard_007)
col_collection_1.objects.link(ob_cube_shard_006)
col_collection_1.objects.link(ob_cube_shard_005)
col_collection_1.objects.link(ob_cube_shard_004)
col_collection_1.objects.link(ob_cube_shard_003)
col_collection_1.objects.link(ob_cube_shard_002)
col_collection_1.objects.link(ob_cube_shard_001)
col_collection_1.objects.link(ob_cube_shard)

# ---- scene / render settings (as saved in the file)
scene.frame_start = 1; scene.frame_end = 250; scene.frame_set(1)
scene.render.engine = 'BLENDER_EEVEE_NEXT'
scene.render.resolution_percentage = 50
scene.render.dither_intensity = 0.0
scene.cycles.use_denoising = False
scene.cycles.samples = 128
scene.cycles.sampling_pattern = 'TABULATED_SOBOL'
scene.cycles.use_adaptive_sampling = False
scene.cycles.use_light_tree = False
scene.cycles.blur_glossy = 0.0
scene.cycles.sample_clamp_indirect = 0.0
scene.view_settings.view_transform = 'Standard'
bpy.context.view_layer.update()

# ---- added for rendering (the .blend has no active camera and no usable light): camera, sun
cam_auto = bpy.data.cameras.new('AutoCamera')
cam_auto.lens = 50.0
cam_auto.sensor_width = 36.0
cam_auto.clip_end = 1000.0
ob_auto_camera = bpy.data.objects.new('AutoCamera', cam_auto)
scene.collection.objects.link(ob_auto_camera)
ob_auto_camera.location = (4.55545, -5.28166, 3.71206)
ob_auto_camera.rotation_euler = (1.09748, -7.21219e-08, 0.694738)
scene.camera = ob_auto_camera
light_auto_sun = bpy.data.lights.new('AutoSun', 'SUN')
light_auto_sun.energy = 3.0
light_auto_sun.angle = 0.0523599
ob_auto_sun = bpy.data.objects.new('AutoSun', light_auto_sun)
scene.collection.objects.link(ob_auto_sun)
ob_auto_sun.rotation_euler = (0.872665, 0.174533, 0.523599)
bpy.context.view_layer.update()
